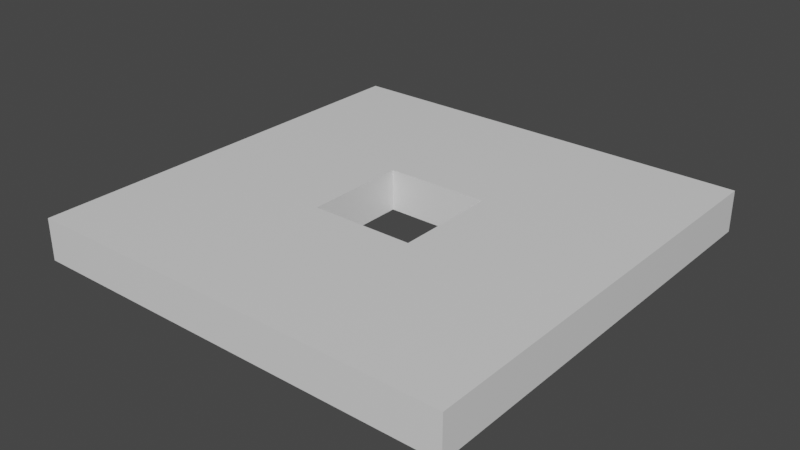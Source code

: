 # Source: shurikanplaceholder.blend  (saved by Blender 3.2.14; exported with 4.5.12 LTS)
import bpy
from mathutils import Matrix  # noqa: F401  (used for matrix-valued properties, if any)

bpy.ops.wm.read_factory_settings(use_empty=True)
scene = bpy.context.scene
scene.name = 'Scene'

# ---- collections
col_collection = bpy.data.collections.new('Collection'); scene.collection.children.link(col_collection)

# ---- materials (node trees are filled in below, after node groups)
mat_material = bpy.data.materials.new('Material')
mat_material.alpha_threshold = 0.0
mat_material.use_transparent_shadow = False
mat_material.line_color = (0.0, 0.0, 0.0, 1.0)

# ---- material node trees
mat_material.use_nodes = True; mat_material.node_tree.nodes.clear()
_N = mat_material.node_tree.nodes; _L = mat_material.node_tree.links
n0 = _N.new('ShaderNodeOutputMaterial'); n0.name = 'Material Output'; n0.location = (300, 300)
n1 = _N.new('ShaderNodeBsdfPrincipled'); n1.name = 'Principled BSDF'; n1.location = (10, 300)
n1.distribution = 'GGX'
n1.subsurface_method = 'RANDOM_WALK_SKIN'
n1.inputs[2].default_value = 0.4
n1.inputs[3].default_value = 1.45
n1.inputs[27].default_value = (0.0, 0.0, 0.0, 1.0)
n1.inputs[28].default_value = 1.0
_L.new(n1.outputs[0], n0.inputs[0])
n0.is_active_output = True

# ---- world
world_world = bpy.data.worlds.new('World'); scene.world = world_world
world_world.use_nodes = True; world_world.node_tree.nodes.clear()
_N = world_world.node_tree.nodes; _L = world_world.node_tree.links
n0 = _N.new('ShaderNodeOutputWorld'); n0.name = 'World Output'; n0.location = (300, 300)
n1 = _N.new('ShaderNodeBackground'); n1.name = 'Background'; n1.location = (10, 300)
n1.inputs[0].default_value = (0.05088, 0.05088, 0.05088, 1.0)
_L.new(n1.outputs[0], n0.inputs[0])
n0.is_active_output = True
world_world.color = (0.05088, 0.05088, 0.05088)
world_world.use_sun_shadow = False
world_world.sun_shadow_jitter_overblur = 0.0

# ---- meshes
me_cube = bpy.data.meshes.new('Cube')
me_cube.from_pydata([(0.2404, 0.2419, 1.0), (0.2413, 0.2413, -1.0), (0.2404, -0.2434, 1.0), (0.2413, -0.2413, -1.0), (-0.2419, 0.2419, 1.0), (-0.2413, 0.2413, -1.0), (-0.2419, -0.2434, 1.0), (-0.2413, -0.2413, -1.0), (-1.0, 1.0, -1.0), (-1.0, -1.0, -1.0), (1.0, 1.0, -1.0), (1.0, -1.0, -1.0), (1.0, -1.0, 1.0), (-1.0, -1.0, 1.0), (1.0, 1.0, 1.0), (-1.0, 1.0, 1.0)], [], [(11, 12, 13, 9), (9, 13, 15, 8), (10, 14, 12, 11), (8, 15, 14, 10), (5, 7, 9, 8), (1, 5, 8, 10), (7, 3, 11, 9), (3, 1, 10, 11), (2, 6, 13, 12), (0, 2, 12, 14), (6, 4, 15, 13), (4, 0, 14, 15), (5, 4, 6, 7), (7, 6, 2, 3), (3, 2, 0, 1), (1, 0, 4, 5)])
_uv = me_cube.uv_layers.new(name='UVMap')
_uv.uv.foreach_set('vector', [0.375, 0.75, 0.625, 0.75, 0.625, 1.0, 0.375, 1.0, 0.375, 0.0, 0.625, 0.0, 0.625, 0.25, 0.375, 0.25, 0.375, 0.5, 0.625, 0.5, 0.625, 0.75, 0.375, 0.75, 0.375, 0.25, 0.625, 0.25, 0.625, 0.5, 0.375, 0.5, 0.2198, 0.5948, 0.2198, 0.6552, 0.125, 0.75, 0.125, 0.5, 0.2802, 0.5948, 0.2198, 0.5948, 0.125, 0.5, 0.375, 0.5, 0.2198, 0.6552, 0.2802, 0.6552, 0.375, 0.75, 0.125, 0.75, 0.2802, 0.6552, 0.2802, 0.5948, 0.375, 0.5, 0.375, 0.75, 0.7083, 0.6667, 0.7917, 0.6667, 0.875, 0.75, 0.625, 0.75, 0.7083, 0.5833, 0.7083, 0.6667, 0.625, 0.75, 0.625, 0.5, 0.7917, 0.6667, 0.7917, 0.5833, 0.875, 0.5, 0.875, 0.75, 0.7917, 0.5833, 0.7083, 0.5833, 0.625, 0.5, 0.875, 0.5, 0.2198, 0.5948, 0.7917, 0.5833, 0.7917, 0.6667, 0.2198, 0.6552, 0.2198, 0.6552, 0.7917, 0.6667, 0.7083, 0.6667, 0.2802, 0.6552, 0.2802, 0.6552, 0.7083, 0.6667, 0.7083, 0.5833, 0.2802, 0.5948, 0.2802, 0.5948, 0.7083, 0.5833, 0.7917, 0.5833, 0.2198, 0.5948])
me_cube.materials.append(mat_material)
me_cube.use_mirror_vertex_groups = False
me_cube.update()

# ---- objects
ob_cube = bpy.data.objects.new('Cube', me_cube)

# ---- transforms, parenting, visibility, modifiers, constraints
ob_cube.location = (0.0, 0.0, 0.0)
ob_cube.scale = (0.4954, 0.4954, -0.04775)
ob_cube.lock_rotations_4d = False
ob_cube.empty_display_type = 'ARROWS'
ob_cube.lineart.crease_threshold = 0.0

# ---- collection membership
col_collection.objects.link(ob_cube)

# ---- scene / render settings (as saved in the file)
scene.frame_start = 1; scene.frame_end = 250; scene.frame_set(1)
scene.render.engine = 'BLENDER_EEVEE_NEXT'
scene.cycles.sampling_pattern = 'TABULATED_SOBOL'
scene.cycles.use_light_tree = False
scene.view_settings.view_transform = 'Filmic'
bpy.context.view_layer.update()

# ---- added for rendering (the .blend has no active camera and no usable light): camera, sun
cam_auto = bpy.data.cameras.new('AutoCamera')
cam_auto.lens = 50.0
cam_auto.sensor_width = 36.0
cam_auto.clip_end = 1000.0
ob_auto_camera = bpy.data.objects.new('AutoCamera', cam_auto)
scene.collection.objects.link(ob_auto_camera)
ob_auto_camera.location = (1.29936, -1.55923, 1.03949)
ob_auto_camera.rotation_euler = (1.09748, -7.21219e-08, 0.694738)
scene.camera = ob_auto_camera
light_auto_sun = bpy.data.lights.new('AutoSun', 'SUN')
light_auto_sun.energy = 3.0
light_auto_sun.angle = 0.0523599
ob_auto_sun = bpy.data.objects.new('AutoSun', light_auto_sun)
scene.collection.objects.link(ob_auto_sun)
ob_auto_sun.rotation_euler = (0.872665, 0.174533, 0.523599)
bpy.context.view_layer.update()
